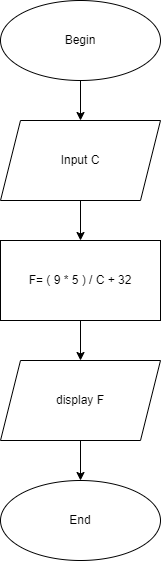

The diagram above was exported from draw.io. Its source (the exported page's mxGraphModel, read from the mxfile embedded in the PNG):
<mxGraphModel dx="1038" dy="579" grid="1" gridSize="10" guides="1" tooltips="1" connect="1" arrows="1" fold="1" page="1" pageScale="1" pageWidth="827" pageHeight="1169" math="0" shadow="0">
  <root>
    <mxCell id="WIyWlLk6GJQsqaUBKTNV-0" />
    <mxCell id="WIyWlLk6GJQsqaUBKTNV-1" parent="WIyWlLk6GJQsqaUBKTNV-0" />
    <mxCell id="csZawhUJFDGnt3izrcA3-1" value="Begin" style="ellipse;whiteSpace=wrap;html=1;" vertex="1" parent="WIyWlLk6GJQsqaUBKTNV-1">
      <mxGeometry x="240" y="120" width="160" height="80" as="geometry" />
    </mxCell>
    <mxCell id="csZawhUJFDGnt3izrcA3-3" value="" style="endArrow=classic;html=1;rounded=0;exitX=0.5;exitY=1;exitDx=0;exitDy=0;" edge="1" parent="WIyWlLk6GJQsqaUBKTNV-1" source="csZawhUJFDGnt3izrcA3-1" target="csZawhUJFDGnt3izrcA3-4">
      <mxGeometry width="50" height="50" relative="1" as="geometry">
        <mxPoint x="500" y="210" as="sourcePoint" />
        <mxPoint x="320" y="240" as="targetPoint" />
      </mxGeometry>
    </mxCell>
    <mxCell id="csZawhUJFDGnt3izrcA3-4" value="Input C" style="shape=parallelogram;perimeter=parallelogramPerimeter;whiteSpace=wrap;html=1;fixedSize=1;" vertex="1" parent="WIyWlLk6GJQsqaUBKTNV-1">
      <mxGeometry x="240" y="240" width="160" height="80" as="geometry" />
    </mxCell>
    <mxCell id="csZawhUJFDGnt3izrcA3-5" value="" style="endArrow=classic;html=1;rounded=0;exitX=0.5;exitY=1;exitDx=0;exitDy=0;" edge="1" parent="WIyWlLk6GJQsqaUBKTNV-1" source="csZawhUJFDGnt3izrcA3-4" target="csZawhUJFDGnt3izrcA3-6">
      <mxGeometry width="50" height="50" relative="1" as="geometry">
        <mxPoint x="500" y="410" as="sourcePoint" />
        <mxPoint x="320" y="360" as="targetPoint" />
      </mxGeometry>
    </mxCell>
    <mxCell id="csZawhUJFDGnt3izrcA3-6" value="F= ( 9 * 5 ) / C + 32" style="rounded=0;whiteSpace=wrap;html=1;" vertex="1" parent="WIyWlLk6GJQsqaUBKTNV-1">
      <mxGeometry x="240" y="360" width="160" height="80" as="geometry" />
    </mxCell>
    <mxCell id="csZawhUJFDGnt3izrcA3-7" value="" style="endArrow=classic;html=1;rounded=0;exitX=0.5;exitY=1;exitDx=0;exitDy=0;" edge="1" parent="WIyWlLk6GJQsqaUBKTNV-1" source="csZawhUJFDGnt3izrcA3-6" target="csZawhUJFDGnt3izrcA3-8">
      <mxGeometry width="50" height="50" relative="1" as="geometry">
        <mxPoint x="500" y="410" as="sourcePoint" />
        <mxPoint x="320" y="480" as="targetPoint" />
      </mxGeometry>
    </mxCell>
    <mxCell id="csZawhUJFDGnt3izrcA3-8" value="display F" style="shape=parallelogram;perimeter=parallelogramPerimeter;whiteSpace=wrap;html=1;fixedSize=1;" vertex="1" parent="WIyWlLk6GJQsqaUBKTNV-1">
      <mxGeometry x="240" y="480" width="160" height="80" as="geometry" />
    </mxCell>
    <mxCell id="csZawhUJFDGnt3izrcA3-9" value="End" style="ellipse;whiteSpace=wrap;html=1;" vertex="1" parent="WIyWlLk6GJQsqaUBKTNV-1">
      <mxGeometry x="240" y="600" width="160" height="80" as="geometry" />
    </mxCell>
    <mxCell id="csZawhUJFDGnt3izrcA3-10" value="" style="endArrow=classic;html=1;rounded=0;exitX=0.5;exitY=1;exitDx=0;exitDy=0;entryX=0.5;entryY=0;entryDx=0;entryDy=0;" edge="1" parent="WIyWlLk6GJQsqaUBKTNV-1" source="csZawhUJFDGnt3izrcA3-8" target="csZawhUJFDGnt3izrcA3-9">
      <mxGeometry width="50" height="50" relative="1" as="geometry">
        <mxPoint x="500" y="610" as="sourcePoint" />
        <mxPoint x="550" y="560" as="targetPoint" />
      </mxGeometry>
    </mxCell>
  </root>
</mxGraphModel>